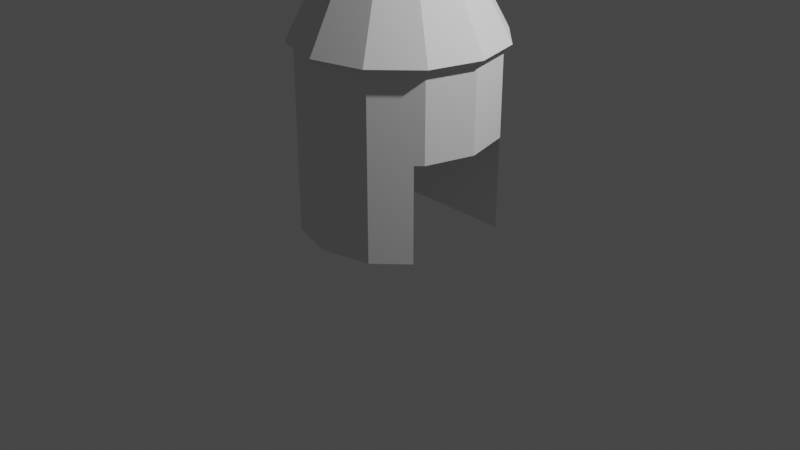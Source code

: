 # Source: Windmill.blend  (saved by Blender 3.6.13; exported with 4.5.12 LTS)
import bpy
from mathutils import Matrix  # noqa: F401  (used for matrix-valued properties, if any)

bpy.ops.wm.read_factory_settings(use_empty=True)
scene = bpy.context.scene
scene.name = 'Scene'

# ---- collections
col_collection = bpy.data.collections.new('Collection'); scene.collection.children.link(col_collection)

# ---- world
world_world = bpy.data.worlds.new('World'); scene.world = world_world
world_world.use_nodes = True; world_world.node_tree.nodes.clear()
_N = world_world.node_tree.nodes; _L = world_world.node_tree.links
n0 = _N.new('ShaderNodeOutputWorld'); n0.name = 'World Output'; n0.location = (300, 300)
n1 = _N.new('ShaderNodeBackground'); n1.name = 'Background'; n1.location = (10, 300)
n1.inputs[0].default_value = (0.05088, 0.05088, 0.05088, 1.0)
_L.new(n1.outputs[0], n0.inputs[0])
n0.is_active_output = True
world_world.color = (0.05088, 0.05088, 0.05088)
world_world.use_sun_shadow = False
world_world.sun_shadow_jitter_overblur = 0.0

# ---- cameras
cam_camera = bpy.data.cameras.new('Camera')
cam_camera.clip_end = 100.0
cam_camera.ortho_scale = 7.314

# ---- lights
light_light = bpy.data.lights.new('Light', 'POINT')
light_light.transmission_factor = 0.0
light_light.energy = 1000.0
light_light.shadow_soft_size = 0.1
light_light.shadow_maximum_resolution = 0.006
light_light.use_absolute_resolution = True

# ---- meshes
me_cylinder = bpy.data.meshes.new('Cylinder')
me_cylinder.from_pydata([(0.0, 1.0, -1.0), (0.0, 1.0, 1.0), (0.5, 0.866, -1.0), (0.5, 0.866, 1.0), (0.866, 0.5, 1.0), (1.0, 0.0, 1.0), (0.866, -0.5, 1.0), (0.5, -0.866, -1.0), (0.5, -0.866, 1.0), (0.0, -1.0, -1.0), (0.0, -1.0, 1.0), (-0.5, -0.866, -1.0), (-0.5, -0.866, 1.0), (-0.866, -0.5, 1.0), (-1.0, 0.0, 1.0), (-0.866, 0.5, 1.0), (-0.5, 0.866, -1.0), (-0.5, 0.866, 1.0), (0.7966, 0.5694, -1.0), (0.866, 0.5, 0.0), (0.7966, 0.5694, 0.0), (1.0, 0.0, 0.0), (0.866, -0.5, 0.0), (0.7966, -0.5694, 0.0), (0.7966, -0.5694, -1.0), (-0.7966, -0.5694, -1.0), (-0.7966, -0.5694, 0.0), (-0.866, -0.5, 0.0), (-1.0, 0.0, 0.0), (-0.866, 0.5, 0.0), (-0.7966, 0.5694, 0.0), (-0.7966, 0.5694, -1.0)], [], [(0, 1, 3, 2), (2, 3, 4, 19, 20, 18), (19, 4, 5, 21), (21, 5, 6, 22), (22, 6, 8, 7, 24, 23), (7, 8, 10, 9), (9, 10, 12, 11), (25, 11, 12, 13, 27, 26), (13, 14, 28, 27), (28, 14, 15, 29), (14, 13, 12, 10, 8, 6, 5, 4, 3, 1, 17, 15), (15, 17, 16, 31, 30, 29), (16, 17, 1, 0), (24, 7, 9, 11, 25), (31, 16, 0, 2, 18), (18, 20, 30, 31), (26, 23, 24, 25), (20, 19, 21, 22, 23, 26, 27, 28, 29, 30)])
me_cylinder.polygons.foreach_set('material_index', [0, 0, 0, 0, 0, 0, 0, 0, 0, 0, 0, 0, 0, 0, 0, 16056, 16056, 16056])
_uv = me_cylinder.uv_layers.new(name='UVMap')
_uv.uv.foreach_set('vector', [1.0, 0.5, 1.0, 1.0, 0.9167, 1.0, 0.9167, 0.5, 0.9167, 0.5, 0.9167, 1.0, 0.8333, 1.0, 0.8333, 0.75, 0.8491, 0.75, 0.8491, 0.5, 0.8333, 0.75, 0.8333, 1.0, 0.75, 1.0, 0.75, 0.75, 0.75, 0.75, 0.75, 1.0, 0.6667, 1.0, 0.6667, 0.75, 0.6667, 0.75, 0.6667, 1.0, 0.5833, 1.0, 0.5833, 0.5, 0.6509, 0.5, 0.6509, 0.75, 0.5833, 0.5, 0.5833, 1.0, 0.5, 1.0, 0.5, 0.5, 0.5, 0.5, 0.5, 1.0, 0.4167, 1.0, 0.4167, 0.5, 0.3491, 0.5, 0.4167, 0.5, 0.4167, 1.0, 0.3333, 1.0, 0.3333, 0.75, 0.3491, 0.75, 0.3333, 1.0, 0.25, 1.0, 0.25, 0.75, 0.3333, 0.75, 0.25, 0.75, 0.25, 1.0, 0.1667, 1.0, 0.1667, 0.75, 0.01, 0.25, 0.04215, 0.13, 0.13, 0.04215, 0.25, 0.01, 0.37, 0.04215, 0.4578, 0.13, 0.49, 0.25, 0.4578, 0.37, 0.37, 0.4578, 0.25, 0.49, 0.13, 0.4578, 0.04215, 0.37, 0.1667, 1.0, 0.08333, 1.0, 0.08333, 0.5, 0.1509, 0.5, 0.1509, 0.75, 0.1667, 0.75, 0.08333, 0.5, 0.08333, 1.0, 7.451e-08, 1.0, 7.451e-08, 0.5, 0.9412, 0.1133, 0.87, 0.04215, 0.75, 0.01, 0.63, 0.04215, 0.5588, 0.1133, 0.5588, 0.3867, 0.63, 0.4578, 0.75, 0.49, 0.87, 0.4578, 0.9412, 0.3867, 0.5, 0.4746, 0.625, 0.4746, 0.625, 0.2754, 0.5, 0.2754, 0.625, 0.9746, 0.625, 0.7754, 0.5, 0.7754, 0.5, 0.9746, 0.6504, 0.5, 0.6417, 0.5152, 0.625, 0.625, 0.6417, 0.7348, 0.6504, 0.75, 0.8496, 0.75, 0.8583, 0.7348, 0.875, 0.625, 0.8583, 0.5152, 0.8496, 0.5])
me_cylinder.update()
me_cylinder_001 = bpy.data.meshes.new('Cylinder.001')
me_cylinder_001.from_pydata([(0.0, 1.0, -1.0), (4.967e-09, 0.0, 0.8418), (0.5, 0.866, -1.0), (0.0, 0.0, 0.8418), (0.866, 0.5, -1.0), (0.0, 0.0, 0.8418), (1.0, 0.0, -1.0), (0.0, -4.967e-09, 0.8418), (0.866, -0.5, -1.0), (0.0, 0.0, 0.8418), (0.5, -0.866, -1.0), (0.0, 0.0, 0.8418), (0.0, -1.0, -1.0), (4.967e-09, 0.0, 0.8418), (-0.5, -0.866, -1.0), (0.0, 0.0, 0.8418), (-0.866, -0.5, -1.0), (0.0, 0.0, 0.8418), (-1.0, 0.0, -1.0), (0.0, -4.967e-09, 0.8418), (-0.866, 0.5, -1.0), (0.0, 0.0, 0.8418), (-0.5, 0.866, -1.0), (0.0, 0.0, 0.8418)], [], [(0, 1, 3, 2), (2, 3, 5, 4), (4, 5, 7, 6), (6, 7, 9, 8), (8, 9, 11, 10), (10, 11, 13, 12), (12, 13, 15, 14), (14, 15, 17, 16), (16, 17, 19, 18), (18, 19, 21, 20), (3, 1, 23, 21, 19, 17, 15, 13, 11, 9, 7, 5), (20, 21, 23, 22), (22, 23, 1, 0), (0, 2, 4, 6, 8, 10, 12, 14, 16, 18, 20, 22)])
_uv = me_cylinder_001.uv_layers.new(name='UVMap')
_uv.uv.foreach_set('vector', [1.0, 0.5, 1.0, 1.0, 0.9167, 1.0, 0.9167, 0.5, 0.9167, 0.5, 0.9167, 1.0, 0.8333, 1.0, 0.8333, 0.5, 0.8333, 0.5, 0.8333, 1.0, 0.75, 1.0, 0.75, 0.5, 0.75, 0.5, 0.75, 1.0, 0.6667, 1.0, 0.6667, 0.5, 0.6667, 0.5, 0.6667, 1.0, 0.5833, 1.0, 0.5833, 0.5, 0.5833, 0.5, 0.5833, 1.0, 0.5, 1.0, 0.5, 0.5, 0.5, 0.5, 0.5, 1.0, 0.4167, 1.0, 0.4167, 0.5, 0.4167, 0.5, 0.4167, 1.0, 0.3333, 1.0, 0.3333, 0.5, 0.3333, 0.5, 0.3333, 1.0, 0.25, 1.0, 0.25, 0.5, 0.25, 0.5, 0.25, 1.0, 0.1667, 1.0, 0.1667, 0.5, 0.37, 0.4578, 0.25, 0.49, 0.13, 0.4578, 0.04215, 0.37, 0.01, 0.25, 0.04215, 0.13, 0.13, 0.04215, 0.25, 0.01, 0.37, 0.04215, 0.4578, 0.13, 0.49, 0.25, 0.4578, 0.37, 0.1667, 0.5, 0.1667, 1.0, 0.08333, 1.0, 0.08333, 0.5, 0.08333, 0.5, 0.08333, 1.0, 7.451e-08, 1.0, 7.451e-08, 0.5, 0.75, 0.49, 0.87, 0.4578, 0.9578, 0.37, 0.99, 0.25, 0.9578, 0.13, 0.87, 0.04215, 0.75, 0.01, 0.63, 0.04215, 0.5422, 0.13, 0.51, 0.25, 0.5422, 0.37, 0.63, 0.4578])
me_cylinder_001.update()

# ---- objects
ob_light = bpy.data.objects.new('Light', light_light)
ob_camera = bpy.data.objects.new('Camera', cam_camera)
ob_cylinder = bpy.data.objects.new('Cylinder', me_cylinder)
ob_cylinder_001 = bpy.data.objects.new('Cylinder.001', me_cylinder_001)

# ---- transforms, parenting, visibility, modifiers, constraints
ob_light.location = (4.076, 1.005, 5.904)
ob_light.rotation_euler = (0.6503, 0.05522, 1.866)
ob_light.lock_rotations_4d = False
ob_light.empty_display_type = 'ARROWS'
ob_light.color = (0.0, 0.0, 0.0, 0.0)
ob_light.lineart.crease_threshold = 0.0
ob_camera.location = (7.359, -6.926, 4.958)
ob_camera.rotation_euler = (1.109, 0.0, 0.8149)
ob_camera.lock_rotations_4d = False
ob_camera.empty_display_type = 'ARROWS'
ob_camera.color = (0.0, 0.0, 0.0, 0.0)
ob_camera.display_type = 'WIRE'
ob_camera.lineart.crease_threshold = 0.0
ob_cylinder.location = (0.0, 0.0, 1.0)
ob_cylinder_001.location = (0.0, 0.0, 3.0)
ob_cylinder_001.scale = (1.079, 1.079, 1.079)

# ---- collection membership
col_collection.objects.link(ob_light)
col_collection.objects.link(ob_camera)
col_collection.objects.link(ob_cylinder)
col_collection.objects.link(ob_cylinder_001)

# ---- scene / render settings (as saved in the file)
scene.camera = ob_camera
scene.frame_start = 1; scene.frame_end = 250; scene.frame_set(1)
scene.render.engine = 'BLENDER_EEVEE_NEXT'
scene.cycles.sampling_pattern = 'TABULATED_SOBOL'
scene.view_settings.view_transform = 'Filmic'
bpy.context.view_layer.update()
